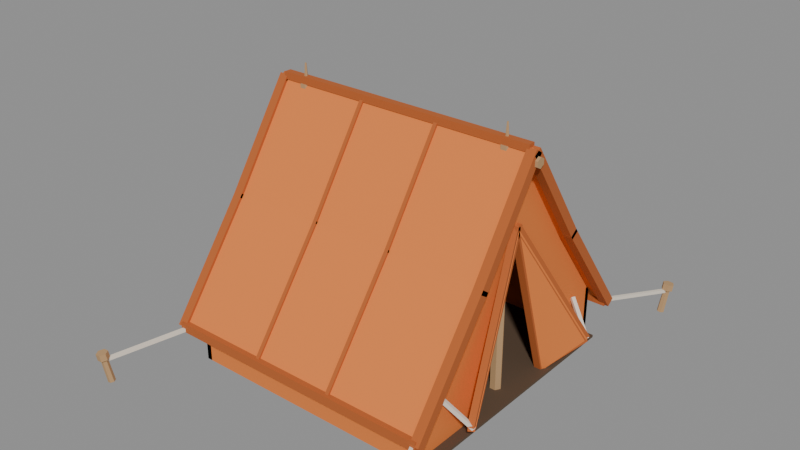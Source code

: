# Source: C04.blend  (saved by Blender 4.2.68; exported with 4.5.12 LTS)
import bpy
from mathutils import Matrix  # noqa: F401  (used for matrix-valued properties, if any)

bpy.ops.wm.read_factory_settings(use_empty=True)
scene = bpy.context.scene
scene.name = 'Scene'

# ---- collections
col_c04_asset = bpy.data.collections.new('C04_asset'); scene.collection.children.link(col_c04_asset)

# ---- materials (node trees are filled in below, after node groups)
mat_camp_canvas_orange = bpy.data.materials.new('camp_canvas_orange')
mat_camp_canvas_orange.diffuse_color = (0.807, 0.2159, 0.04231, 1.0)
mat_camp_canvas_binding = bpy.data.materials.new('camp_canvas_binding')
mat_camp_canvas_binding.diffuse_color = (0.4851, 0.117, 0.02315, 1.0)
mat_camp_canvas_cream = bpy.data.materials.new('camp_canvas_cream')
mat_camp_canvas_cream.diffuse_color = (0.7913, 0.7157, 0.5972, 1.0)
mat_camp_groundsheet = bpy.data.materials.new('camp_groundsheet')
mat_camp_groundsheet.diffuse_color = (0.1022, 0.06125, 0.03434, 1.0)
mat_camp_wood_light = bpy.data.materials.new('camp_wood_light')
mat_camp_wood_light.diffuse_color = (0.4851, 0.2961, 0.1413, 1.0)

# ---- material node trees
mat_camp_canvas_orange.use_nodes = True; mat_camp_canvas_orange.node_tree.nodes.clear()
_N = mat_camp_canvas_orange.node_tree.nodes; _L = mat_camp_canvas_orange.node_tree.links
n0 = _N.new('ShaderNodeBsdfPrincipled'); n0.name = 'Principled BSDF'; n0.location = (10, 300)
n0.inputs[0].default_value = (0.807, 0.2159, 0.04231, 1.0)
n0.inputs[2].default_value = 0.88
n1 = _N.new('ShaderNodeOutputMaterial'); n1.name = 'Material Output'; n1.location = (300, 300)
_L.new(n0.outputs[0], n1.inputs[0])
n1.is_active_output = True
mat_camp_canvas_binding.use_nodes = True; mat_camp_canvas_binding.node_tree.nodes.clear()
_N = mat_camp_canvas_binding.node_tree.nodes; _L = mat_camp_canvas_binding.node_tree.links
n0 = _N.new('ShaderNodeBsdfPrincipled'); n0.name = 'Principled BSDF'; n0.location = (10, 300)
n0.inputs[0].default_value = (0.4851, 0.117, 0.02315, 1.0)
n0.inputs[2].default_value = 0.9
n1 = _N.new('ShaderNodeOutputMaterial'); n1.name = 'Material Output'; n1.location = (300, 300)
_L.new(n0.outputs[0], n1.inputs[0])
n1.is_active_output = True
mat_camp_canvas_cream.use_nodes = True; mat_camp_canvas_cream.node_tree.nodes.clear()
_N = mat_camp_canvas_cream.node_tree.nodes; _L = mat_camp_canvas_cream.node_tree.links
n0 = _N.new('ShaderNodeBsdfPrincipled'); n0.name = 'Principled BSDF'; n0.location = (10, 300)
n0.inputs[0].default_value = (0.7913, 0.7157, 0.5972, 1.0)
n0.inputs[2].default_value = 0.9
n1 = _N.new('ShaderNodeOutputMaterial'); n1.name = 'Material Output'; n1.location = (300, 300)
_L.new(n0.outputs[0], n1.inputs[0])
n1.is_active_output = True
mat_camp_groundsheet.use_nodes = True; mat_camp_groundsheet.node_tree.nodes.clear()
_N = mat_camp_groundsheet.node_tree.nodes; _L = mat_camp_groundsheet.node_tree.links
n0 = _N.new('ShaderNodeBsdfPrincipled'); n0.name = 'Principled BSDF'; n0.location = (10, 300)
n0.inputs[0].default_value = (0.1022, 0.06125, 0.03434, 1.0)
n0.inputs[2].default_value = 0.95
n1 = _N.new('ShaderNodeOutputMaterial'); n1.name = 'Material Output'; n1.location = (300, 300)
_L.new(n0.outputs[0], n1.inputs[0])
n1.is_active_output = True
mat_camp_wood_light.use_nodes = True; mat_camp_wood_light.node_tree.nodes.clear()
_N = mat_camp_wood_light.node_tree.nodes; _L = mat_camp_wood_light.node_tree.links
n0 = _N.new('ShaderNodeBsdfPrincipled'); n0.name = 'Principled BSDF'; n0.location = (10, 300)
n0.inputs[0].default_value = (0.4851, 0.2961, 0.1413, 1.0)
n0.inputs[2].default_value = 0.85
n1 = _N.new('ShaderNodeOutputMaterial'); n1.name = 'Material Output'; n1.location = (300, 300)
_L.new(n0.outputs[0], n1.inputs[0])
n1.is_active_output = True

# ---- meshes
me_c04_mesh = bpy.data.meshes.new('C04_mesh')
me_c04_mesh.from_pydata([(-1.33, 1.39, 0.3903), (-1.33, 0.64, 1.395), (-1.33, 0.0, 2.345), (-1.33, -0.64, 1.395), (-1.33, -1.39, 0.3903), (-1.33, -1.39, 0.3253), (-1.33, -0.64, 1.33), (-1.33, 0.0, 2.28), (-1.33, 0.64, 1.33), (-1.33, 1.39, 0.3253), (1.33, 1.39, 0.3903), (1.33, 0.64, 1.395), (1.33, 0.0, 2.345), (1.33, -0.64, 1.395), (1.33, -1.39, 0.3903), (1.33, -1.39, 0.3253), (1.33, -0.64, 1.33), (1.33, 0.0, 2.28), (1.33, 0.64, 1.33), (1.33, 1.39, 0.3253), (1.15, -1.28, 0.0), (1.15, -0.5, 0.0), (1.15, 0.0, 1.64), (1.15, 0.5, 0.0), (1.15, 1.28, 0.0), (1.15, 1.28, 0.51), (1.15, 0.64, 1.36), (1.15, 0.0, 2.31), (1.15, -0.64, 1.36), (1.15, -1.28, 0.51), (1.2, -1.28, 0.0), (1.2, -0.5, 0.0), (1.2, 0.0, 1.64), (1.2, 0.5, 0.0), (1.2, 1.28, 0.0), (1.2, 1.28, 0.51), (1.2, 0.64, 1.36), (1.2, 0.0, 2.31), (1.2, -0.64, 1.36), (1.2, -1.28, 0.51), (-1.2, -1.28, 0.0), (-1.2, 1.28, 0.0), (-1.2, 1.28, 0.51), (-1.2, 0.64, 1.36), (-1.2, 0.0, 2.31), (-1.2, -0.64, 1.36), (-1.2, -1.28, 0.51), (-1.15, -1.28, 0.0), (-1.15, 1.28, 0.0), (-1.15, 1.28, 0.51), (-1.15, 0.64, 1.36), (-1.15, 0.0, 2.31), (-1.15, -0.64, 1.36), (-1.15, -1.28, 0.51), (-1.2, 1.23, 0.0), (1.2, 1.23, 0.0), (1.2, 1.23, 0.51), (-1.2, 1.23, 0.51), (-1.2, 1.28, 0.0), (1.2, 1.28, 0.0), (1.2, 1.28, 0.51), (-1.2, 1.28, 0.51), (-1.2, -1.28, 0.0), (1.2, -1.28, 0.0), (1.2, -1.28, 0.51), (-1.2, -1.28, 0.51), (-1.2, -1.23, 0.0), (1.2, -1.23, 0.0), (1.2, -1.23, 0.51), (-1.2, -1.23, 0.51), (-1.34, 1.346, 0.3136), (-1.34, 1.434, 0.3136), (-1.34, 1.434, 0.402), (-1.34, 1.346, 0.402), (1.34, 1.346, 0.3136), (1.34, 1.434, 0.3136), (1.34, 1.434, 0.402), (1.34, 1.346, 0.402), (-1.34, -1.434, 0.3136), (-1.34, -1.346, 0.3136), (-1.34, -1.346, 0.402), (-1.34, -1.434, 0.402), (1.34, -1.434, 0.3136), (1.34, -1.346, 0.3136), (1.34, -1.346, 0.402), (1.34, -1.434, 0.402), (-1.374, 1.367, 0.3153), (-1.286, 1.367, 0.3153), (-1.286, 1.437, 0.3682), (-1.374, 1.437, 0.3682), (-1.374, 0.5926, 1.352), (-1.286, 0.5926, 1.352), (-1.286, 0.6635, 1.405), (-1.374, 0.6635, 1.405), (-1.374, 0.6145, 1.321), (-1.286, 0.6145, 1.321), (-1.286, 0.6878, 1.371), (-1.374, 0.6878, 1.371), (-1.374, -0.04783, 2.304), (-1.286, -0.04783, 2.304), (-1.286, 0.02548, 2.354), (-1.374, 0.02548, 2.354), (-1.374, 0.04783, 2.304), (-1.286, 0.04783, 2.304), (-1.286, -0.02548, 2.354), (-1.374, -0.02548, 2.354), (-1.374, -0.6145, 1.321), (-1.286, -0.6145, 1.321), (-1.286, -0.6878, 1.371), (-1.374, -0.6878, 1.371), (-1.374, -0.5926, 1.352), (-1.286, -0.5926, 1.352), (-1.286, -0.6635, 1.405), (-1.374, -0.6635, 1.405), (-1.374, -1.367, 0.3153), (-1.286, -1.367, 0.3153), (-1.286, -1.437, 0.3682), (-1.374, -1.437, 0.3682), (1.286, 1.367, 0.3153), (1.374, 1.367, 0.3153), (1.374, 1.437, 0.3682), (1.286, 1.437, 0.3682), (1.286, 0.5926, 1.352), (1.374, 0.5926, 1.352), (1.374, 0.6635, 1.405), (1.286, 0.6635, 1.405), (1.286, 0.6145, 1.321), (1.374, 0.6145, 1.321), (1.374, 0.6878, 1.371), (1.286, 0.6878, 1.371), (1.286, -0.04783, 2.304), (1.374, -0.04783, 2.304), (1.374, 0.02548, 2.354), (1.286, 0.02548, 2.354), (1.286, 0.04783, 2.304), (1.374, 0.04783, 2.304), (1.374, -0.02548, 2.354), (1.286, -0.02548, 2.354), (1.286, -0.6145, 1.321), (1.374, -0.6145, 1.321), (1.374, -0.6878, 1.371), (1.286, -0.6878, 1.371), (1.286, -0.5926, 1.352), (1.374, -0.5926, 1.352), (1.374, -0.6635, 1.405), (1.286, -0.6635, 1.405), (1.286, -1.367, 0.3153), (1.374, -1.367, 0.3153), (1.374, -1.437, 0.3682), (1.286, -1.437, 0.3682), (-1.31, -0.035, 2.31), (-1.31, 0.035, 2.31), (-1.31, 0.035, 2.38), (-1.31, -0.035, 2.38), (1.31, -0.035, 2.31), (1.31, 0.035, 2.31), (1.31, 0.035, 2.38), (1.31, -0.035, 2.38), (-0.418, 1.383, 0.3699), (-0.382, 1.383, 0.3699), (-0.382, 1.412, 0.3915), (-0.418, 1.412, 0.3915), (-0.418, 0.6184, 1.394), (-0.382, 0.6184, 1.394), (-0.382, 0.6472, 1.415), (-0.418, 0.6472, 1.415), (-0.418, 0.6318, 1.375), (-0.382, 0.6318, 1.375), (-0.382, 0.6616, 1.395), (-0.418, 0.6616, 1.395), (-0.418, -0.02163, 2.345), (-0.382, -0.02163, 2.345), (-0.382, 0.008224, 2.365), (-0.418, 0.008224, 2.365), (-0.418, 0.02163, 2.345), (-0.382, 0.02163, 2.345), (-0.382, -0.008224, 2.365), (-0.418, -0.008224, 2.365), (-0.418, -0.6318, 1.375), (-0.382, -0.6318, 1.375), (-0.382, -0.6616, 1.395), (-0.418, -0.6616, 1.395), (-0.418, -0.6184, 1.394), (-0.382, -0.6184, 1.394), (-0.382, -0.6472, 1.415), (-0.418, -0.6472, 1.415), (-0.418, -1.383, 0.3699), (-0.382, -1.383, 0.3699), (-0.382, -1.412, 0.3915), (-0.418, -1.412, 0.3915), (0.382, 1.383, 0.3699), (0.418, 1.383, 0.3699), (0.418, 1.412, 0.3915), (0.382, 1.412, 0.3915), (0.382, 0.6184, 1.394), (0.418, 0.6184, 1.394), (0.418, 0.6472, 1.415), (0.382, 0.6472, 1.415), (0.382, 0.6318, 1.375), (0.418, 0.6318, 1.375), (0.418, 0.6616, 1.395), (0.382, 0.6616, 1.395), (0.382, -0.02163, 2.345), (0.418, -0.02163, 2.345), (0.418, 0.008224, 2.365), (0.382, 0.008224, 2.365), (0.382, 0.02163, 2.345), (0.418, 0.02163, 2.345), (0.418, -0.008224, 2.365), (0.382, -0.008224, 2.365), (0.382, -0.6318, 1.375), (0.418, -0.6318, 1.375), (0.418, -0.6616, 1.395), (0.382, -0.6616, 1.395), (0.382, -0.6184, 1.394), (0.418, -0.6184, 1.394), (0.418, -0.6472, 1.415), (0.382, -0.6472, 1.415), (0.382, -1.383, 0.3699), (0.418, -1.383, 0.3699), (0.418, -1.412, 0.3915), (0.382, -1.412, 0.3915), (1.206, 0.5, 0.006103), (1.206, 0.0, 1.64), (1.445, 0.8537, 0.2664), (1.236, 0.4833, 0.001), (1.236, -0.01674, 1.635), (1.475, 0.8369, 0.2613), (1.171, 0.5334, 0.04642), (1.171, 0.4666, 0.02558), (1.241, 0.4666, 0.02558), (1.241, 0.5334, 0.04642), (1.171, 0.03341, 1.65), (1.171, -0.03341, 1.63), (1.241, -0.03341, 1.63), (1.241, 0.03341, 1.65), (1.239, 0.4948, 0.009441), (1.189, 0.5284, 0.009441), (1.173, 0.5052, 0.06256), (1.223, 0.4716, 0.06256), (1.478, 0.8484, 0.2337), (1.428, 0.882, 0.2337), (1.412, 0.8589, 0.2868), (1.462, 0.8253, 0.2868), (1.228, -0.0324, 1.624), (1.17, -0.01621, 1.624), (1.184, 0.0324, 1.656), (1.242, 0.01621, 1.656), (1.467, 0.8213, 0.244), (1.409, 0.8375, 0.244), (1.423, 0.8861, 0.2765), (1.481, 0.8699, 0.2765), (1.46, 0.8658, 0.2441), (1.443, 0.8343, 0.2441), (1.464, 0.8224, 0.2705), (1.482, 0.8539, 0.2705), (1.208, 1.005, 0.5116), (1.191, 0.9738, 0.5116), (1.212, 0.9619, 0.538), (1.229, 0.9934, 0.538), (1.206, -0.5, 0.006103), (1.206, 0.0, 1.64), (1.445, -0.8537, 0.2664), (1.236, -0.4833, 0.001), (1.236, 0.01674, 1.635), (1.475, -0.8369, 0.2613), (1.171, -0.4666, 0.02558), (1.171, -0.5334, 0.04642), (1.241, -0.5334, 0.04642), (1.241, -0.4666, 0.02558), (1.171, 0.03341, 1.63), (1.171, -0.03341, 1.65), (1.241, -0.03341, 1.65), (1.241, 0.03341, 1.63), (1.189, -0.5284, 0.009441), (1.239, -0.4948, 0.009441), (1.223, -0.4716, 0.06256), (1.173, -0.5052, 0.06256), (1.428, -0.882, 0.2337), (1.478, -0.8484, 0.2337), (1.462, -0.8253, 0.2868), (1.412, -0.8589, 0.2868), (1.17, 0.01621, 1.624), (1.228, 0.0324, 1.624), (1.242, -0.01621, 1.656), (1.184, -0.0324, 1.656), (1.409, -0.8375, 0.244), (1.467, -0.8213, 0.244), (1.481, -0.8699, 0.2765), (1.423, -0.8861, 0.2765), (1.443, -0.8343, 0.2441), (1.46, -0.8658, 0.2441), (1.482, -0.8539, 0.2705), (1.464, -0.8224, 0.2705), (1.191, -0.9738, 0.5116), (1.208, -1.005, 0.5116), (1.229, -0.9934, 0.538), (1.212, -0.9619, 0.538), (-1.218, -0.28, 1.0), (-1.218, 0.28, 1.0), (-1.218, 0.28, 1.32), (-1.218, -0.28, 1.32), (-1.19, -0.28, 1.0), (-1.19, 0.28, 1.0), (-1.19, 0.28, 1.32), (-1.19, -0.28, 1.32), (-1.18, -1.26, 0.0), (1.3, -1.26, 0.0), (1.3, 1.26, 0.0), (-1.18, 1.26, 0.0), (-1.18, -1.26, 0.025), (1.3, -1.26, 0.025), (1.3, 1.26, 0.025), (-1.18, 1.26, 0.025), (-1.4, -0.0433, 2.215), (-1.4, -3.062e-18, 2.19), (-1.4, 0.0433, 2.215), (-1.4, 0.0433, 2.265), (-1.4, 9.185e-18, 2.29), (-1.4, -0.0433, 2.265), (1.4, -0.0433, 2.215), (1.4, -3.062e-18, 2.19), (1.4, 0.0433, 2.215), (1.4, 0.0433, 2.265), (1.4, 9.185e-18, 2.29), (1.4, -0.0433, 2.265), (1.053, 0.04763, 0.0), (1.025, 3.368e-18, 0.0), (1.053, -0.04763, 0.0), (1.108, -0.04763, 0.0), (1.135, -1.01e-17, 0.0), (1.108, 0.04763, 0.0), (1.053, 0.04763, 2.312), (1.025, 3.368e-18, 2.312), (1.053, -0.04763, 2.312), (1.108, -0.04763, 2.312), (1.135, -1.01e-17, 2.312), (1.108, 0.04763, 2.312), (1.065, 0.02598, 2.18), (1.05, 1.837e-18, 2.18), (1.065, -0.02598, 2.18), (1.095, -0.02598, 2.18), (1.11, -5.511e-18, 2.18), (1.095, 0.02598, 2.18), (1.076, 0.006928, 2.5), (1.072, 4.899e-19, 2.5), (1.076, -0.006928, 2.5), (1.084, -0.006928, 2.5), (1.088, -1.47e-18, 2.5), (1.084, 0.006928, 2.5), (-1.108, 0.04763, 0.0), (-1.135, 3.368e-18, 0.0), (-1.108, -0.04763, 0.0), (-1.053, -0.04763, 0.0), (-1.025, -1.01e-17, 0.0), (-1.053, 0.04763, 0.0), (-1.108, 0.04763, 2.312), (-1.135, 3.368e-18, 2.312), (-1.108, -0.04763, 2.312), (-1.053, -0.04763, 2.312), (-1.025, -1.01e-17, 2.312), (-1.053, 0.04763, 2.312), (-1.095, 0.02598, 2.18), (-1.11, 1.837e-18, 2.18), (-1.095, -0.02598, 2.18), (-1.065, -0.02598, 2.18), (-1.05, -5.511e-18, 2.18), (-1.065, 0.02598, 2.18), (-1.084, 0.006928, 2.5), (-1.088, 4.899e-19, 2.5), (-1.084, -0.006928, 2.5), (-1.076, -0.006928, 2.5), (-1.072, -1.47e-18, 2.5), (-1.076, 0.006928, 2.5), (1.553, 2.1, 0.01138), (1.535, 2.071, 0.01736), (1.553, 2.04, 0.01973), (1.587, 2.04, 0.01613), (1.605, 2.069, 0.01015), (1.587, 2.1, 0.007773), (1.585, 2.137, 0.2979), (1.569, 2.11, 0.3032), (1.585, 2.083, 0.3054), (1.616, 2.083, 0.3021), (1.632, 2.109, 0.2968), (1.616, 2.137, 0.2946), (1.568, 2.151, 0.247), (1.54, 2.104, 0.2564), (1.568, 2.056, 0.2601), (1.622, 2.055, 0.2545), (1.65, 2.102, 0.2451), (1.622, 2.15, 0.2413), (1.574, 2.159, 0.311), (1.547, 2.113, 0.3204), (1.574, 2.065, 0.3242), (1.629, 2.064, 0.3185), (1.656, 2.111, 0.3091), (1.629, 2.159, 0.3054), (1.294, 1.362, 0.3295), (1.264, 1.374, 0.3295), (1.266, 1.378, 0.3612), (1.296, 1.366, 0.3612), (1.607, 2.093, 0.2212), (1.578, 2.105, 0.2212), (1.58, 2.109, 0.2529), (1.609, 2.097, 0.2529), (1.553, -2.04, 0.01973), (1.535, -2.071, 0.01736), (1.553, -2.1, 0.01138), (1.587, -2.1, 0.007773), (1.605, -2.069, 0.01015), (1.587, -2.04, 0.01613), (1.585, -2.083, 0.3054), (1.569, -2.11, 0.3032), (1.585, -2.137, 0.2979), (1.616, -2.137, 0.2946), (1.632, -2.109, 0.2968), (1.616, -2.083, 0.3021), (1.568, -2.056, 0.2601), (1.54, -2.104, 0.2564), (1.568, -2.151, 0.247), (1.622, -2.15, 0.2413), (1.65, -2.102, 0.2451), (1.622, -2.055, 0.2545), (1.574, -2.065, 0.3242), (1.547, -2.113, 0.3204), (1.574, -2.159, 0.311), (1.629, -2.159, 0.3054), (1.656, -2.111, 0.3091), (1.629, -2.064, 0.3185), (1.264, -1.374, 0.3295), (1.294, -1.362, 0.3295), (1.296, -1.366, 0.3612), (1.266, -1.378, 0.3612), (1.578, -2.105, 0.2212), (1.607, -2.093, 0.2212), (1.609, -2.097, 0.2529), (1.58, -2.109, 0.2529), (-1.587, 2.1, 0.007773), (-1.605, 2.069, 0.01015), (-1.587, 2.04, 0.01613), (-1.553, 2.04, 0.01973), (-1.535, 2.071, 0.01736), (-1.553, 2.1, 0.01138), (-1.616, 2.137, 0.2946), (-1.632, 2.109, 0.2968), (-1.616, 2.083, 0.3021), (-1.585, 2.083, 0.3054), (-1.569, 2.11, 0.3032), (-1.585, 2.137, 0.2979), (-1.622, 2.15, 0.2413), (-1.65, 2.102, 0.2451), (-1.622, 2.055, 0.2545), (-1.568, 2.056, 0.2601), (-1.54, 2.104, 0.2564), (-1.568, 2.151, 0.247), (-1.629, 2.159, 0.3054), (-1.656, 2.111, 0.3091), (-1.629, 2.064, 0.3185), (-1.574, 2.065, 0.3242), (-1.547, 2.113, 0.3204), (-1.574, 2.159, 0.311), (-1.264, 1.374, 0.3295), (-1.294, 1.362, 0.3295), (-1.296, 1.366, 0.3612), (-1.266, 1.378, 0.3612), (-1.578, 2.105, 0.2212), (-1.607, 2.093, 0.2212), (-1.609, 2.097, 0.2529), (-1.58, 2.109, 0.2529), (-1.587, -2.04, 0.01613), (-1.605, -2.069, 0.01015), (-1.587, -2.1, 0.007773), (-1.553, -2.1, 0.01138), (-1.535, -2.071, 0.01736), (-1.553, -2.04, 0.01973), (-1.616, -2.083, 0.3021), (-1.632, -2.109, 0.2968), (-1.616, -2.137, 0.2946), (-1.585, -2.137, 0.2979), (-1.569, -2.11, 0.3032), (-1.585, -2.083, 0.3054), (-1.622, -2.055, 0.2545), (-1.65, -2.102, 0.2451), (-1.622, -2.15, 0.2413), (-1.568, -2.151, 0.247), (-1.54, -2.104, 0.2564), (-1.568, -2.056, 0.2601), (-1.629, -2.064, 0.3185), (-1.656, -2.111, 0.3091), (-1.629, -2.159, 0.3054), (-1.574, -2.159, 0.311), (-1.547, -2.113, 0.3204), (-1.574, -2.065, 0.3242), (-1.294, -1.362, 0.3295), (-1.264, -1.374, 0.3295), (-1.266, -1.378, 0.3612), (-1.296, -1.366, 0.3612), (-1.607, -2.093, 0.2212), (-1.578, -2.105, 0.2212), (-1.58, -2.109, 0.2529), (-1.609, -2.097, 0.2529)], [], [(0, 1, 11, 10), (1, 2, 12, 11), (2, 3, 13, 12), (3, 4, 14, 13), (4, 5, 15, 14), (5, 6, 16, 15), (6, 7, 17, 16), (7, 8, 18, 17), (8, 9, 19, 18), (9, 0, 10, 19), (9, 8, 7, 6, 5, 4, 3, 2, 1, 0), (10, 11, 12, 13, 14, 15, 16, 17, 18, 19), (29, 28, 27, 26, 25, 24, 23, 22, 21, 20), (30, 31, 32, 33, 34, 35, 36, 37, 38, 39), (20, 21, 31, 30), (21, 22, 32, 31), (22, 23, 33, 32), (23, 24, 34, 33), (24, 25, 35, 34), (25, 26, 36, 35), (26, 27, 37, 36), (27, 28, 38, 37), (28, 29, 39, 38), (29, 20, 30, 39), (46, 45, 44, 43, 42, 41, 40), (47, 48, 49, 50, 51, 52, 53), (40, 41, 48, 47), (41, 42, 49, 48), (42, 43, 50, 49), (43, 44, 51, 50), (44, 45, 52, 51), (45, 46, 53, 52), (46, 40, 47, 53), (57, 54, 55, 56), (58, 61, 60, 59), (54, 58, 59, 55), (55, 59, 60, 56), (56, 60, 61, 57), (57, 61, 58, 54), (65, 62, 63, 64), (66, 69, 68, 67), (62, 66, 67, 63), (63, 67, 68, 64), (64, 68, 69, 65), (65, 69, 66, 62), (70, 71, 75, 74), (71, 72, 76, 75), (72, 73, 77, 76), (73, 70, 74, 77), (73, 72, 71, 70), (74, 75, 76, 77), (78, 79, 83, 82), (79, 80, 84, 83), (80, 81, 85, 84), (81, 78, 82, 85), (81, 80, 79, 78), (82, 83, 84, 85), (86, 87, 91, 90), (87, 88, 92, 91), (88, 89, 93, 92), (89, 86, 90, 93), (89, 88, 87, 86), (90, 91, 92, 93), (94, 95, 99, 98), (95, 96, 100, 99), (96, 97, 101, 100), (97, 94, 98, 101), (97, 96, 95, 94), (98, 99, 100, 101), (102, 103, 107, 106), (103, 104, 108, 107), (104, 105, 109, 108), (105, 102, 106, 109), (105, 104, 103, 102), (106, 107, 108, 109), (110, 111, 115, 114), (111, 112, 116, 115), (112, 113, 117, 116), (113, 110, 114, 117), (113, 112, 111, 110), (114, 115, 116, 117), (118, 119, 123, 122), (119, 120, 124, 123), (120, 121, 125, 124), (121, 118, 122, 125), (121, 120, 119, 118), (122, 123, 124, 125), (126, 127, 131, 130), (127, 128, 132, 131), (128, 129, 133, 132), (129, 126, 130, 133), (129, 128, 127, 126), (130, 131, 132, 133), (134, 135, 139, 138), (135, 136, 140, 139), (136, 137, 141, 140), (137, 134, 138, 141), (137, 136, 135, 134), (138, 139, 140, 141), (142, 143, 147, 146), (143, 144, 148, 147), (144, 145, 149, 148), (145, 142, 146, 149), (145, 144, 143, 142), (146, 147, 148, 149), (150, 151, 155, 154), (151, 152, 156, 155), (152, 153, 157, 156), (153, 150, 154, 157), (153, 152, 151, 150), (154, 155, 156, 157), (158, 159, 163, 162), (159, 160, 164, 163), (160, 161, 165, 164), (161, 158, 162, 165), (161, 160, 159, 158), (162, 163, 164, 165), (166, 167, 171, 170), (167, 168, 172, 171), (168, 169, 173, 172), (169, 166, 170, 173), (169, 168, 167, 166), (170, 171, 172, 173), (174, 175, 179, 178), (175, 176, 180, 179), (176, 177, 181, 180), (177, 174, 178, 181), (177, 176, 175, 174), (178, 179, 180, 181), (182, 183, 187, 186), (183, 184, 188, 187), (184, 185, 189, 188), (185, 182, 186, 189), (185, 184, 183, 182), (186, 187, 188, 189), (190, 191, 195, 194), (191, 192, 196, 195), (192, 193, 197, 196), (193, 190, 194, 197), (193, 192, 191, 190), (194, 195, 196, 197), (198, 199, 203, 202), (199, 200, 204, 203), (200, 201, 205, 204), (201, 198, 202, 205), (201, 200, 199, 198), (202, 203, 204, 205), (206, 207, 211, 210), (207, 208, 212, 211), (208, 209, 213, 212), (209, 206, 210, 213), (209, 208, 207, 206), (210, 211, 212, 213), (214, 215, 219, 218), (215, 216, 220, 219), (216, 217, 221, 220), (217, 214, 218, 221), (217, 216, 215, 214), (218, 219, 220, 221), (224, 222, 223), (225, 227, 226), (222, 225, 226, 223), (223, 226, 227, 224), (224, 227, 225, 222), (228, 229, 233, 232), (229, 230, 234, 233), (230, 231, 235, 234), (231, 228, 232, 235), (231, 230, 229, 228), (232, 233, 234, 235), (236, 237, 241, 240), (237, 238, 242, 241), (238, 239, 243, 242), (239, 236, 240, 243), (239, 238, 237, 236), (240, 241, 242, 243), (244, 245, 249, 248), (245, 246, 250, 249), (246, 247, 251, 250), (247, 244, 248, 251), (247, 246, 245, 244), (248, 249, 250, 251), (252, 253, 257, 256), (253, 254, 258, 257), (254, 255, 259, 258), (255, 252, 256, 259), (255, 254, 253, 252), (256, 257, 258, 259), (262, 261, 260), (263, 264, 265), (260, 261, 264, 263), (261, 262, 265, 264), (262, 260, 263, 265), (266, 267, 271, 270), (267, 268, 272, 271), (268, 269, 273, 272), (269, 266, 270, 273), (269, 268, 267, 266), (270, 271, 272, 273), (274, 275, 279, 278), (275, 276, 280, 279), (276, 277, 281, 280), (277, 274, 278, 281), (277, 276, 275, 274), (278, 279, 280, 281), (282, 283, 287, 286), (283, 284, 288, 287), (284, 285, 289, 288), (285, 282, 286, 289), (285, 284, 283, 282), (286, 287, 288, 289), (290, 291, 295, 294), (291, 292, 296, 295), (292, 293, 297, 296), (293, 290, 294, 297), (293, 292, 291, 290), (294, 295, 296, 297), (301, 300, 299, 298), (302, 303, 304, 305), (298, 299, 303, 302), (299, 300, 304, 303), (300, 301, 305, 304), (301, 298, 302, 305), (309, 308, 307, 306), (310, 311, 312, 313), (306, 307, 311, 310), (307, 308, 312, 311), (308, 309, 313, 312), (309, 306, 310, 313), (314, 315, 321, 320), (315, 316, 322, 321), (316, 317, 323, 322), (317, 318, 324, 323), (318, 319, 325, 324), (319, 314, 320, 325), (319, 318, 317, 316, 315, 314), (320, 321, 322, 323, 324, 325), (326, 327, 333, 332), (327, 328, 334, 333), (328, 329, 335, 334), (329, 330, 336, 335), (330, 331, 337, 336), (331, 326, 332, 337), (331, 330, 329, 328, 327, 326), (332, 333, 334, 335, 336, 337), (338, 339, 345, 344), (339, 340, 346, 345), (340, 341, 347, 346), (341, 342, 348, 347), (342, 343, 349, 348), (343, 338, 344, 349), (343, 342, 341, 340, 339, 338), (344, 345, 346, 347, 348, 349), (350, 351, 357, 356), (351, 352, 358, 357), (352, 353, 359, 358), (353, 354, 360, 359), (354, 355, 361, 360), (355, 350, 356, 361), (355, 354, 353, 352, 351, 350), (356, 357, 358, 359, 360, 361), (362, 363, 369, 368), (363, 364, 370, 369), (364, 365, 371, 370), (365, 366, 372, 371), (366, 367, 373, 372), (367, 362, 368, 373), (367, 366, 365, 364, 363, 362), (368, 369, 370, 371, 372, 373), (374, 375, 381, 380), (375, 376, 382, 381), (376, 377, 383, 382), (377, 378, 384, 383), (378, 379, 385, 384), (379, 374, 380, 385), (379, 378, 377, 376, 375, 374), (380, 381, 382, 383, 384, 385), (386, 387, 393, 392), (387, 388, 394, 393), (388, 389, 395, 394), (389, 390, 396, 395), (390, 391, 397, 396), (391, 386, 392, 397), (391, 390, 389, 388, 387, 386), (392, 393, 394, 395, 396, 397), (398, 399, 403, 402), (399, 400, 404, 403), (400, 401, 405, 404), (401, 398, 402, 405), (401, 400, 399, 398), (402, 403, 404, 405), (406, 407, 413, 412), (407, 408, 414, 413), (408, 409, 415, 414), (409, 410, 416, 415), (410, 411, 417, 416), (411, 406, 412, 417), (411, 410, 409, 408, 407, 406), (412, 413, 414, 415, 416, 417), (418, 419, 425, 424), (419, 420, 426, 425), (420, 421, 427, 426), (421, 422, 428, 427), (422, 423, 429, 428), (423, 418, 424, 429), (423, 422, 421, 420, 419, 418), (424, 425, 426, 427, 428, 429), (430, 431, 435, 434), (431, 432, 436, 435), (432, 433, 437, 436), (433, 430, 434, 437), (433, 432, 431, 430), (434, 435, 436, 437), (438, 439, 445, 444), (439, 440, 446, 445), (440, 441, 447, 446), (441, 442, 448, 447), (442, 443, 449, 448), (443, 438, 444, 449), (443, 442, 441, 440, 439, 438), (444, 445, 446, 447, 448, 449), (450, 451, 457, 456), (451, 452, 458, 457), (452, 453, 459, 458), (453, 454, 460, 459), (454, 455, 461, 460), (455, 450, 456, 461), (455, 454, 453, 452, 451, 450), (456, 457, 458, 459, 460, 461), (462, 463, 467, 466), (463, 464, 468, 467), (464, 465, 469, 468), (465, 462, 466, 469), (465, 464, 463, 462), (466, 467, 468, 469), (470, 471, 477, 476), (471, 472, 478, 477), (472, 473, 479, 478), (473, 474, 480, 479), (474, 475, 481, 480), (475, 470, 476, 481), (475, 474, 473, 472, 471, 470), (476, 477, 478, 479, 480, 481), (482, 483, 489, 488), (483, 484, 490, 489), (484, 485, 491, 490), (485, 486, 492, 491), (486, 487, 493, 492), (487, 482, 488, 493), (487, 486, 485, 484, 483, 482), (488, 489, 490, 491, 492, 493), (494, 495, 499, 498), (495, 496, 500, 499), (496, 497, 501, 500), (497, 494, 498, 501), (497, 496, 495, 494), (498, 499, 500, 501)])
me_c04_mesh.polygons.foreach_set('material_index', [0, 0, 0, 0, 0, 0, 0, 0, 0, 0, 0, 0, 0, 0, 0, 0, 0, 0, 0, 0, 0, 0, 0, 0, 0, 0, 0, 0, 0, 0, 0, 0, 0, 0, 0, 0, 0, 0, 0, 0, 0, 0, 0, 0, 0, 1, 1, 1, 1, 1, 1, 1, 1, 1, 1, 1, 1, 1, 1, 1, 1, 1, 1, 1, 1, 1, 1, 1, 1, 1, 1, 1, 1, 1, 1, 1, 1, 1, 1, 1, 1, 1, 1, 1, 1, 1, 1, 1, 1, 1, 1, 1, 1, 1, 1, 1, 1, 1, 1, 1, 1, 1, 1, 1, 1, 1, 1, 1, 1, 1, 1, 1, 1, 1, 1, 1, 1, 1, 1, 1, 1, 1, 1, 1, 1, 1, 1, 1, 1, 1, 1, 1, 1, 1, 1, 1, 1, 1, 1, 1, 1, 1, 1, 1, 1, 1, 1, 1, 1, 1, 1, 1, 1, 1, 1, 1, 1, 1, 1, 0, 0, 0, 0, 0, 1, 1, 1, 1, 1, 1, 1, 1, 1, 1, 1, 1, 1, 1, 1, 1, 1, 1, 2, 2, 2, 2, 2, 2, 0, 0, 0, 0, 0, 1, 1, 1, 1, 1, 1, 1, 1, 1, 1, 1, 1, 1, 1, 1, 1, 1, 1, 2, 2, 2, 2, 2, 2, 2, 2, 2, 2, 2, 2, 3, 3, 3, 3, 3, 3, 4, 4, 4, 4, 4, 4, 4, 4, 4, 4, 4, 4, 4, 4, 4, 4, 4, 4, 4, 4, 4, 4, 4, 4, 4, 4, 4, 4, 4, 4, 4, 4, 4, 4, 4, 4, 4, 4, 4, 4, 4, 4, 4, 4, 4, 4, 4, 4, 4, 4, 4, 4, 4, 4, 4, 4, 2, 2, 2, 2, 2, 2, 4, 4, 4, 4, 4, 4, 4, 4, 4, 4, 4, 4, 4, 4, 4, 4, 2, 2, 2, 2, 2, 2, 4, 4, 4, 4, 4, 4, 4, 4, 4, 4, 4, 4, 4, 4, 4, 4, 2, 2, 2, 2, 2, 2, 4, 4, 4, 4, 4, 4, 4, 4, 4, 4, 4, 4, 4, 4, 4, 4, 2, 2, 2, 2, 2, 2])
me_c04_mesh.materials.append(mat_camp_canvas_orange)
me_c04_mesh.materials.append(mat_camp_canvas_binding)
me_c04_mesh.materials.append(mat_camp_canvas_cream)
me_c04_mesh.materials.append(mat_camp_groundsheet)
me_c04_mesh.materials.append(mat_camp_wood_light)
me_c04_mesh.update()

# ---- objects
ob_c04 = bpy.data.objects.new('C04', None)
ob_c04_geo = bpy.data.objects.new('C04_geo', me_c04_mesh)

# ---- transforms, parenting, visibility, modifiers, constraints
ob_c04.location = (0.0, 0.0, 0.0)
ob_c04_geo.parent = ob_c04
ob_c04_geo.location = (0.0, 0.0, 0.0)

# ---- collection membership
col_c04_asset.objects.link(ob_c04)
col_c04_asset.objects.link(ob_c04_geo)

# ---- scene / render settings (as saved in the file)
scene.frame_start = 1; scene.frame_end = 250; scene.frame_set(1)
scene.render.engine = 'BLENDER_EEVEE_NEXT'
bpy.context.view_layer.update()

# ---- added for rendering (the .blend has no active camera and no usable light): camera, sun + grey world if the file has none
cam_auto = bpy.data.cameras.new('AutoCamera')
cam_auto.lens = 50.0
cam_auto.sensor_width = 36.0
cam_auto.clip_end = 1000.0
ob_auto_camera = bpy.data.objects.new('AutoCamera', cam_auto)
scene.collection.objects.link(ob_auto_camera)
ob_auto_camera.location = (5.542, -6.6504, 5.6836)
ob_auto_camera.rotation_euler = (1.09748, -7.21219e-08, 0.694738)
scene.camera = ob_auto_camera
light_auto_sun = bpy.data.lights.new('AutoSun', 'SUN')
light_auto_sun.energy = 3.0
light_auto_sun.angle = 0.0523599
ob_auto_sun = bpy.data.objects.new('AutoSun', light_auto_sun)
scene.collection.objects.link(ob_auto_sun)
ob_auto_sun.rotation_euler = (0.872665, 0.174533, 0.523599)
if scene.world is None:
    world_auto = bpy.data.worlds.new('AutoWorld')
    world_auto.color = (0.3, 0.3, 0.3)
    scene.world = world_auto
bpy.context.view_layer.update()
